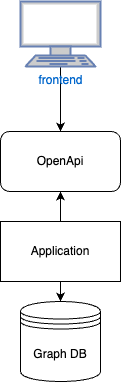

The diagram above was exported from draw.io. Its source (the exported page's mxGraphModel, read from the mxfile embedded in the PNG):
<mxGraphModel dx="1008" dy="602" grid="1" gridSize="10" guides="1" tooltips="1" connect="1" arrows="1" fold="1" page="1" pageScale="1" pageWidth="827" pageHeight="1169" math="0" shadow="0">
  <root>
    <mxCell id="0" />
    <mxCell id="1" parent="0" />
    <mxCell id="falldsCtsqiW4GEOVfw0-2" style="edgeStyle=orthogonalEdgeStyle;rounded=0;orthogonalLoop=1;jettySize=auto;html=1;" edge="1" parent="1" source="falldsCtsqiW4GEOVfw0-1">
      <mxGeometry relative="1" as="geometry">
        <mxPoint x="80" y="140" as="targetPoint" />
      </mxGeometry>
    </mxCell>
    <mxCell id="falldsCtsqiW4GEOVfw0-1" value="frontend" style="fontColor=#0066CC;verticalAlign=top;verticalLabelPosition=bottom;labelPosition=center;align=center;html=1;outlineConnect=0;fillColor=#CCCCCC;strokeColor=#6881B3;gradientColor=none;gradientDirection=north;strokeWidth=2;shape=mxgraph.networks.terminal;" vertex="1" parent="1">
      <mxGeometry x="40" y="10" width="80" height="65" as="geometry" />
    </mxCell>
    <mxCell id="falldsCtsqiW4GEOVfw0-3" value="OpenApi" style="rounded=1;whiteSpace=wrap;html=1;" vertex="1" parent="1">
      <mxGeometry x="20" y="140" width="120" height="60" as="geometry" />
    </mxCell>
    <mxCell id="falldsCtsqiW4GEOVfw0-6" style="edgeStyle=orthogonalEdgeStyle;rounded=0;orthogonalLoop=1;jettySize=auto;html=1;entryX=0.5;entryY=1;entryDx=0;entryDy=0;" edge="1" parent="1" source="falldsCtsqiW4GEOVfw0-4" target="falldsCtsqiW4GEOVfw0-3">
      <mxGeometry relative="1" as="geometry" />
    </mxCell>
    <mxCell id="falldsCtsqiW4GEOVfw0-7" style="edgeStyle=orthogonalEdgeStyle;rounded=0;orthogonalLoop=1;jettySize=auto;html=1;entryX=0.5;entryY=0;entryDx=0;entryDy=0;" edge="1" parent="1" source="falldsCtsqiW4GEOVfw0-4" target="falldsCtsqiW4GEOVfw0-5">
      <mxGeometry relative="1" as="geometry" />
    </mxCell>
    <mxCell id="falldsCtsqiW4GEOVfw0-4" value="Application" style="rounded=0;whiteSpace=wrap;html=1;" vertex="1" parent="1">
      <mxGeometry x="20" y="230" width="120" height="60" as="geometry" />
    </mxCell>
    <mxCell id="falldsCtsqiW4GEOVfw0-5" value="Graph DB" style="shape=datastore;whiteSpace=wrap;html=1;" vertex="1" parent="1">
      <mxGeometry x="40" y="310" width="80" height="80" as="geometry" />
    </mxCell>
  </root>
</mxGraphModel>